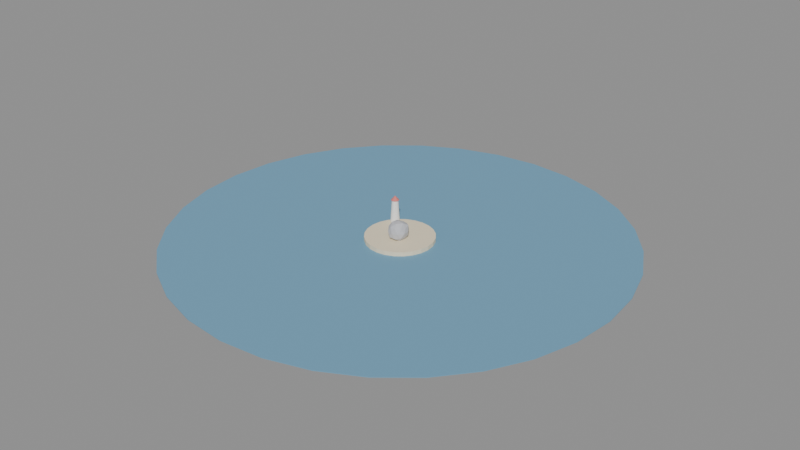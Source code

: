 # Source: lesson-4-inside-the-boulder.blend  (saved by Blender 5.2.45; exported with 4.5.12 LTS)
import bpy
from mathutils import Matrix  # noqa: F401  (used for matrix-valued properties, if any)

bpy.ops.wm.read_factory_settings(use_empty=True)
scene = bpy.context.scene
scene.name = 'Scene'

# ---- materials (node trees are filled in below, after node groups)
mat_sand = bpy.data.materials.new('sand')
mat_sand.diffuse_color = (0.86, 0.76, 0.55, 1.0)
mat_sea = bpy.data.materials.new('sea')
mat_sea.diffuse_color = (0.16, 0.36, 0.52, 1.0)
mat_white = bpy.data.materials.new('white')
mat_white.diffuse_color = (0.92, 0.92, 0.9, 1.0)
mat_red = bpy.data.materials.new('red')
mat_red.diffuse_color = (0.72, 0.2, 0.18, 1.0)
mat_stone = bpy.data.materials.new('stone')
mat_stone.diffuse_color = (0.55, 0.55, 0.58, 1.0)

# ---- material node trees
mat_sand.use_nodes = True; mat_sand.node_tree.nodes.clear()
_N = mat_sand.node_tree.nodes; _L = mat_sand.node_tree.links
n0 = _N.new('ShaderNodeBsdfPrincipled'); n0.name = 'Principled BSDF'; n0.location = (-200, 100)
n0.inputs[0].default_value = (0.86, 0.76, 0.55, 1.0)
n0.inputs[2].default_value = 0.8
n0.inputs[10].default_value = 0.005
n1 = _N.new('ShaderNodeOutputMaterial'); n1.name = 'Material Output'; n1.location = (200, 100)
_L.new(n0.outputs[0], n1.inputs[0])
n1.is_active_output = True
mat_sea.use_nodes = True; mat_sea.node_tree.nodes.clear()
_N = mat_sea.node_tree.nodes; _L = mat_sea.node_tree.links
n0 = _N.new('ShaderNodeBsdfPrincipled'); n0.name = 'Principled BSDF'; n0.location = (-200, 100)
n0.inputs[0].default_value = (0.16, 0.36, 0.52, 1.0)
n0.inputs[2].default_value = 0.8
n0.inputs[10].default_value = 0.005
n1 = _N.new('ShaderNodeOutputMaterial'); n1.name = 'Material Output'; n1.location = (200, 100)
_L.new(n0.outputs[0], n1.inputs[0])
n1.is_active_output = True
mat_white.use_nodes = True; mat_white.node_tree.nodes.clear()
_N = mat_white.node_tree.nodes; _L = mat_white.node_tree.links
n0 = _N.new('ShaderNodeBsdfPrincipled'); n0.name = 'Principled BSDF'; n0.location = (-200, 100)
n0.inputs[0].default_value = (0.92, 0.92, 0.9, 1.0)
n0.inputs[2].default_value = 0.8
n0.inputs[10].default_value = 0.005
n1 = _N.new('ShaderNodeOutputMaterial'); n1.name = 'Material Output'; n1.location = (200, 100)
_L.new(n0.outputs[0], n1.inputs[0])
n1.is_active_output = True
mat_red.use_nodes = True; mat_red.node_tree.nodes.clear()
_N = mat_red.node_tree.nodes; _L = mat_red.node_tree.links
n0 = _N.new('ShaderNodeBsdfPrincipled'); n0.name = 'Principled BSDF'; n0.location = (-200, 100)
n0.inputs[0].default_value = (0.72, 0.2, 0.18, 1.0)
n0.inputs[2].default_value = 0.8
n0.inputs[10].default_value = 0.005
n1 = _N.new('ShaderNodeOutputMaterial'); n1.name = 'Material Output'; n1.location = (200, 100)
_L.new(n0.outputs[0], n1.inputs[0])
n1.is_active_output = True
mat_stone.use_nodes = True; mat_stone.node_tree.nodes.clear()
_N = mat_stone.node_tree.nodes; _L = mat_stone.node_tree.links
n0 = _N.new('ShaderNodeBsdfPrincipled'); n0.name = 'Principled BSDF'; n0.location = (-200, 100)
n0.inputs[0].default_value = (0.55, 0.55, 0.58, 1.0)
n0.inputs[2].default_value = 0.8
n0.inputs[10].default_value = 0.005
n1 = _N.new('ShaderNodeOutputMaterial'); n1.name = 'Material Output'; n1.location = (200, 100)
_L.new(n0.outputs[0], n1.inputs[0])
n1.is_active_output = True

# ---- meshes
me_ground = bpy.data.meshes.new('Ground')
me_ground.from_pydata([(0.0, 6.0, -0.5), (0.0, 6.0, 0.5), (1.553, 5.796, -0.5), (1.553, 5.796, 0.5), (3.0, 5.196, -0.5), (3.0, 5.196, 0.5), (4.243, 4.243, -0.5), (4.243, 4.243, 0.5), (5.196, 3.0, -0.5), (5.196, 3.0, 0.5), (5.796, 1.553, -0.5), (5.796, 1.553, 0.5), (6.0, 0.0, -0.5), (6.0, 0.0, 0.5), (5.796, -1.553, -0.5), (5.796, -1.553, 0.5), (5.196, -3.0, -0.5), (5.196, -3.0, 0.5), (4.243, -4.243, -0.5), (4.243, -4.243, 0.5), (3.0, -5.196, -0.5), (3.0, -5.196, 0.5), (1.553, -5.796, -0.5), (1.553, -5.796, 0.5), (0.0, -6.0, -0.5), (0.0, -6.0, 0.5), (-1.553, -5.796, -0.5), (-1.553, -5.796, 0.5), (-3.0, -5.196, -0.5), (-3.0, -5.196, 0.5), (-4.243, -4.243, -0.5), (-4.243, -4.243, 0.5), (-5.196, -3.0, -0.5), (-5.196, -3.0, 0.5), (-5.796, -1.553, -0.5), (-5.796, -1.553, 0.5), (-6.0, 0.0, -0.5), (-6.0, 0.0, 0.5), (-5.796, 1.553, -0.5), (-5.796, 1.553, 0.5), (-5.196, 3.0, -0.5), (-5.196, 3.0, 0.5), (-4.243, 4.243, -0.5), (-4.243, 4.243, 0.5), (-3.0, 5.196, -0.5), (-3.0, 5.196, 0.5), (-1.553, 5.796, -0.5), (-1.553, 5.796, 0.5)], [], [(0, 1, 3, 2), (2, 3, 5, 4), (4, 5, 7, 6), (6, 7, 9, 8), (8, 9, 11, 10), (10, 11, 13, 12), (12, 13, 15, 14), (14, 15, 17, 16), (16, 17, 19, 18), (18, 19, 21, 20), (20, 21, 23, 22), (22, 23, 25, 24), (24, 25, 27, 26), (26, 27, 29, 28), (28, 29, 31, 30), (30, 31, 33, 32), (32, 33, 35, 34), (34, 35, 37, 36), (36, 37, 39, 38), (38, 39, 41, 40), (40, 41, 43, 42), (42, 43, 45, 44), (3, 1, 47, 45, 43, 41, 39, 37, 35, 33, 31, 29, 27, 25, 23, 21, 19, 17, 15, 13, 11, 9, 7, 5), (44, 45, 47, 46), (46, 47, 1, 0), (0, 2, 4, 6, 8, 10, 12, 14, 16, 18, 20, 22, 24, 26, 28, 30, 32, 34, 36, 38, 40, 42, 44, 46)])
me_ground.materials.append(mat_sand)
me_ground.update()
me_sea = bpy.data.meshes.new('Sea')
me_sea.from_pydata([(0.0, 40.0, -0.05), (0.0, 40.0, 0.05), (7.804, 39.23, -0.05), (7.804, 39.23, 0.05), (15.31, 36.96, -0.05), (15.31, 36.96, 0.05), (22.22, 33.26, -0.05), (22.22, 33.26, 0.05), (28.28, 28.28, -0.05), (28.28, 28.28, 0.05), (33.26, 22.22, -0.05), (33.26, 22.22, 0.05), (36.96, 15.31, -0.05), (36.96, 15.31, 0.05), (39.23, 7.804, -0.05), (39.23, 7.804, 0.05), (40.0, 0.0, -0.05), (40.0, 0.0, 0.05), (39.23, -7.804, -0.05), (39.23, -7.804, 0.05), (36.96, -15.31, -0.05), (36.96, -15.31, 0.05), (33.26, -22.22, -0.05), (33.26, -22.22, 0.05), (28.28, -28.28, -0.05), (28.28, -28.28, 0.05), (22.22, -33.26, -0.05), (22.22, -33.26, 0.05), (15.31, -36.96, -0.05), (15.31, -36.96, 0.05), (7.804, -39.23, -0.05), (7.804, -39.23, 0.05), (0.0, -40.0, -0.05), (0.0, -40.0, 0.05), (-7.804, -39.23, -0.05), (-7.804, -39.23, 0.05), (-15.31, -36.96, -0.05), (-15.31, -36.96, 0.05), (-22.22, -33.26, -0.05), (-22.22, -33.26, 0.05), (-28.28, -28.28, -0.05), (-28.28, -28.28, 0.05), (-33.26, -22.22, -0.05), (-33.26, -22.22, 0.05), (-36.96, -15.31, -0.05), (-36.96, -15.31, 0.05), (-39.23, -7.804, -0.05), (-39.23, -7.804, 0.05), (-40.0, 0.0, -0.05), (-40.0, 0.0, 0.05), (-39.23, 7.804, -0.05), (-39.23, 7.804, 0.05), (-36.96, 15.31, -0.05), (-36.96, 15.31, 0.05), (-33.26, 22.22, -0.05), (-33.26, 22.22, 0.05), (-28.28, 28.28, -0.05), (-28.28, 28.28, 0.05), (-22.22, 33.26, -0.05), (-22.22, 33.26, 0.05), (-15.31, 36.96, -0.05), (-15.31, 36.96, 0.05), (-7.804, 39.23, -0.05), (-7.804, 39.23, 0.05)], [], [(0, 1, 3, 2), (2, 3, 5, 4), (4, 5, 7, 6), (6, 7, 9, 8), (8, 9, 11, 10), (10, 11, 13, 12), (12, 13, 15, 14), (14, 15, 17, 16), (16, 17, 19, 18), (18, 19, 21, 20), (20, 21, 23, 22), (22, 23, 25, 24), (24, 25, 27, 26), (26, 27, 29, 28), (28, 29, 31, 30), (30, 31, 33, 32), (32, 33, 35, 34), (34, 35, 37, 36), (36, 37, 39, 38), (38, 39, 41, 40), (40, 41, 43, 42), (42, 43, 45, 44), (44, 45, 47, 46), (46, 47, 49, 48), (48, 49, 51, 50), (50, 51, 53, 52), (52, 53, 55, 54), (54, 55, 57, 56), (56, 57, 59, 58), (58, 59, 61, 60), (3, 1, 63, 61, 59, 57, 55, 53, 51, 49, 47, 45, 43, 41, 39, 37, 35, 33, 31, 29, 27, 25, 23, 21, 19, 17, 15, 13, 11, 9, 7, 5), (60, 61, 63, 62), (62, 63, 1, 0), (0, 2, 4, 6, 8, 10, 12, 14, 16, 18, 20, 22, 24, 26, 28, 30, 32, 34, 36, 38, 40, 42, 44, 46, 48, 50, 52, 54, 56, 58, 60, 62)])
me_sea.materials.append(mat_sea)
me_sea.update()
me_lighthouse = bpy.data.meshes.new('Lighthouse')
me_lighthouse.from_pydata([(0.2679, 0.6467, 2.0), (0.0, 0.7, 2.0), (0.0, 0.8, -2.0), (0.0, 0.55, 2.0), (0.3061, 0.7391, -2.0), (0.2105, 0.5081, 2.0), (0.5657, 0.5657, -2.0), (0.3889, 0.3889, 2.0), (0.7391, 0.3061, -2.0), (0.5081, 0.2105, 2.0), (0.8, 0.0, -2.0), (0.55, 0.0, 2.0), (0.7391, -0.3061, -2.0), (0.5081, -0.2105, 2.0), (0.5657, -0.5657, -2.0), (0.3889, -0.3889, 2.0), (0.3061, -0.7391, -2.0), (0.2105, -0.5081, 2.0), (0.0, -0.8, -2.0), (0.0, -0.55, 2.0), (-0.3061, -0.7391, -2.0), (-0.2105, -0.5081, 2.0), (-0.5657, -0.5657, -2.0), (-0.3889, -0.3889, 2.0), (-0.7391, -0.3061, -2.0), (-0.5081, -0.2105, 2.0), (-0.8, 0.0, -2.0), (-0.55, 0.0, 2.0), (-0.7391, 0.3061, -2.0), (-0.5081, 0.2105, 2.0), (-0.5657, 0.5657, -2.0), (-0.3889, 0.3889, 2.0), (-0.3061, 0.7391, -2.0), (-0.2105, 0.5081, 2.0), (0.495, 0.495, 2.0), (0.6467, 0.2679, 2.0), (0.7, 0.0, 2.0), (0.6467, -0.2679, 2.0), (0.495, -0.495, 2.0), (0.2679, -0.6467, 2.0), (0.0, -0.7, 2.0), (-0.2679, -0.6467, 2.0), (-0.495, -0.495, 2.0), (-0.6467, -0.2679, 2.0), (-0.7, 0.0, 2.0), (-0.6467, 0.2679, 2.0), (-0.495, 0.495, 2.0), (-0.2679, 0.6467, 2.0), (0.0, 0.0, 2.8)], [], [(1, 0, 34, 35, 36, 37, 38, 39, 40, 41, 42, 43, 44, 45, 46, 47), (2, 3, 5, 4), (45, 48, 46), (4, 5, 7, 6), (44, 48, 45), (6, 7, 9, 8), (43, 48, 44), (8, 9, 11, 10), (42, 48, 43), (10, 11, 13, 12), (41, 48, 42), (12, 13, 15, 14), (40, 48, 41), (14, 15, 17, 16), (39, 48, 40), (16, 17, 19, 18), (38, 48, 39), (18, 19, 21, 20), (37, 48, 38), (20, 21, 23, 22), (36, 48, 37), (22, 23, 25, 24), (35, 48, 36), (24, 25, 27, 26), (34, 48, 35), (26, 27, 29, 28), (47, 48, 1), (0, 48, 34), (28, 29, 31, 30), (5, 3, 33, 31, 29, 27, 25, 23, 21, 19, 17, 15, 13, 11, 9, 7), (1, 48, 0), (30, 31, 33, 32), (46, 48, 47), (32, 33, 3, 2), (2, 4, 6, 8, 10, 12, 14, 16, 18, 20, 22, 24, 26, 28, 30, 32)])
me_lighthouse.polygons.foreach_set('material_index', [1, 0, 1, 0, 1, 0, 1, 0, 1, 0, 1, 0, 1, 0, 1, 0, 1, 0, 1, 0, 1, 0, 1, 0, 1, 0, 1, 1, 0, 0, 1, 0, 1, 0, 0])
me_lighthouse.materials.append(mat_white)
me_lighthouse.materials.append(mat_red)
me_lighthouse.update()
me_boulder = bpy.data.meshes.new('Boulder')
me_boulder.from_pydata([(0.0, 0.0, -1.77), (1.3, -0.9448, -0.8037), (-0.5221, -1.607, -0.8448), (-1.586, 0.0, -0.7931), (-0.4931, 1.518, -0.7978), (1.305, 0.9484, -0.8068), (0.4706, -1.448, 0.7614), (-1.292, -0.9384, 0.7983), (-1.313, 0.954, 0.8116), (0.5129, 1.579, 0.83), (1.502, 0.0, 0.7512), (0.0, 0.0, 1.732), (-0.2727, -0.8394, -1.428), (0.7911, -0.5748, -1.582), (0.4812, -1.481, -0.9625), (1.418, 0.0, -0.8762), (0.8096, 0.5882, -1.619), (-0.9984, 0.0, -1.615), (-1.253, -0.9104, -0.9573), (-0.2942, 0.9056, -1.541), (-1.167, 0.8478, -0.8915), (0.4363, 1.343, -0.8726), (1.702, -0.5529, 0.0), (1.589, 0.5164, 0.0), (0.0, -1.704, 0.0), (1.009, -1.389, 0.0), (-1.582, -0.5141, 0.0), (-1.042, -1.434, 0.0), (-1.039, 1.43, 0.0), (-1.777, 0.5773, 0.0), (1.05, 1.446, 0.0), (0.0, 1.817, 0.0), (1.226, -0.891, 0.9368), (-0.4792, -1.475, 0.9584), (-1.507, 0.0, 0.9312), (-0.4537, 1.396, 0.9075), (1.313, 0.9537, 1.003), (0.3098, -0.9534, 1.622), (0.9819, 0.0, 1.589), (-0.7802, -0.5668, 1.56), (-0.7381, 0.5363, 1.476), (0.2784, 0.8569, 1.458), (-0.4, 0.0, 0.8), (-0.4, 0.0, 0.9), (-0.4, 0.0, 1.0), (-0.3, 0.0, 0.8), (-0.3, 0.0, 0.9), (-0.3, 0.0, 1.0), (-0.2, 0.0, 0.8), (-0.2, 0.0, 0.9), (-0.2, 0.0, 1.0), (-0.1, 0.0, 0.8), (-0.1, 0.0, 0.9), (-0.1, 0.0, 1.0), (0.0, 0.0, 0.8), (0.0, 0.0, 0.9), (0.0, 0.0, 1.0), (0.1, 0.0, 0.8), (0.1, 0.0, 0.9), (0.1, 0.0, 1.0), (0.2, 0.0, 0.8), (0.2, 0.0, 0.9), (0.2, 0.0, 1.0), (0.3, 0.0, 0.8), (0.3, 0.0, 0.9), (0.3, 0.0, 1.0), (0.4, 0.0, 0.8), (0.4, 0.0, 0.9), (0.4, 0.0, 1.0), (0.5, 0.0, 0.8), (0.5, 0.0, 0.9), (0.5, 0.0, 1.0), (0.6, 0.0, 0.8), (0.6, 0.0, 0.9), (0.6, 0.0, 1.0), (0.7, 0.0, 0.8), (0.7, 0.0, 0.9), (0.7, 0.0, 1.0), (-0.7, 0.0, 0.5), (-0.7, 0.0, 0.6), (-0.7, 0.0, 0.7), (-0.6, 0.0, 0.5), (-0.6, 0.0, 0.6), (-0.6, 0.0, 0.7), (-0.5, 0.0, 0.5), (-0.5, 0.0, 0.6), (-0.5, 0.0, 0.7), (-0.7, 0.0, 0.2), (-0.7, 0.0, 0.3), (-0.7, 0.0, 0.4), (-0.6, 0.0, 0.2), (-0.6, 0.0, 0.3), (-0.6, 0.0, 0.4), (-0.5, 0.0, 0.2), (-0.5, 0.0, 0.3), (-0.5, 0.0, 0.4), (-0.7, 0.0, -0.1), (-0.7, 0.0, 0.0), (-0.7, 0.0, 0.1), (-0.6, 0.0, -0.1), (-0.6, 0.0, 0.0), (-0.6, 0.0, 0.1), (-0.5, 0.0, -0.1), (-0.5, 0.0, 0.0), (-0.5, 0.0, 0.1), (-0.7, 0.0, -0.4), (-0.7, 0.0, -0.3), (-0.7, 0.0, -0.2), (-0.6, 0.0, -0.4), (-0.6, 0.0, -0.3), (-0.6, 0.0, -0.2), (-0.5, 0.0, -0.4), (-0.5, 0.0, -0.3), (-0.5, 0.0, -0.2), (-0.7, 0.0, -0.7), (-0.7, 0.0, -0.6), (-0.7, 0.0, -0.5), (-0.6, 0.0, -0.7), (-0.6, 0.0, -0.6), (-0.6, 0.0, -0.5), (-0.5, 0.0, -0.7), (-0.5, 0.0, -0.6), (-0.5, 0.0, -0.5), (-0.4, 0.0, -1.0), (-0.4, 0.0, -0.9), (-0.4, 0.0, -0.8), (-0.3, 0.0, -1.0), (-0.3, 0.0, -0.9), (-0.3, 0.0, -0.8), (-0.2, 0.0, -1.0), (-0.2, 0.0, -0.9), (-0.2, 0.0, -0.8), (-0.1, 0.0, -1.0), (-0.1, 0.0, -0.9), (-0.1, 0.0, -0.8), (0.0, 0.0, -1.0), (0.0, 0.0, -0.9), (0.0, 0.0, -0.8), (0.1, 0.0, -1.0), (0.1, 0.0, -0.9), (0.1, 0.0, -0.8), (0.2, 0.0, -1.0), (0.2, 0.0, -0.9), (0.2, 0.0, -0.8), (0.3, 0.0, -1.0), (0.3, 0.0, -0.9), (0.3, 0.0, -0.8), (0.4, 0.0, -1.0), (0.4, 0.0, -0.9), (0.4, 0.0, -0.8), (0.5, 0.0, -1.0), (0.5, 0.0, -0.9), (0.5, 0.0, -0.8), (0.6, 0.0, -1.0), (0.6, 0.0, -0.9), (0.6, 0.0, -0.8), (0.7, 0.0, -1.0), (0.7, 0.0, -0.9), (0.7, 0.0, -0.8)], [], [(0, 13, 12), (1, 13, 15), (0, 12, 17), (0, 17, 19), (0, 19, 16), (1, 15, 22), (2, 14, 24), (3, 18, 26), (4, 20, 28), (5, 21, 30), (1, 22, 25), (2, 24, 27), (3, 26, 29), (4, 28, 31), (5, 30, 23), (6, 32, 37), (7, 33, 39), (8, 34, 40), (9, 35, 41), (10, 36, 38), (38, 41, 11), (38, 36, 41), (36, 9, 41), (41, 40, 11), (41, 35, 40), (35, 8, 40), (40, 39, 11), (40, 34, 39), (34, 7, 39), (39, 37, 11), (39, 33, 37), (33, 6, 37), (37, 38, 11), (37, 32, 38), (32, 10, 38), (23, 36, 10), (23, 30, 36), (30, 9, 36), (31, 35, 9), (31, 28, 35), (28, 8, 35), (29, 34, 8), (29, 26, 34), (26, 7, 34), (27, 33, 7), (27, 24, 33), (24, 6, 33), (25, 32, 6), (25, 22, 32), (22, 10, 32), (30, 31, 9), (30, 21, 31), (21, 4, 31), (28, 29, 8), (28, 20, 29), (20, 3, 29), (26, 27, 7), (26, 18, 27), (18, 2, 27), (24, 25, 6), (24, 14, 25), (14, 1, 25), (22, 23, 10), (22, 15, 23), (15, 5, 23), (16, 21, 5), (16, 19, 21), (19, 4, 21), (19, 20, 4), (19, 17, 20), (17, 3, 20), (17, 18, 3), (17, 12, 18), (12, 2, 18), (15, 16, 5), (15, 13, 16), (13, 0, 16), (12, 14, 2), (12, 13, 14), (13, 1, 14)])
me_boulder.materials.append(mat_stone)
me_boulder.update()

# ---- objects
ob_ground = bpy.data.objects.new('Ground', me_ground)
ob_sea = bpy.data.objects.new('Sea', me_sea)
ob_lighthouse = bpy.data.objects.new('Lighthouse', me_lighthouse)
ob_boulder = bpy.data.objects.new('Boulder', me_boulder)

# ---- transforms, parenting, visibility, modifiers, constraints
ob_ground.location = (0.0, 0.0, -0.5)
ob_sea.location = (0.0, 0.0, -0.8)
ob_sea.hide_select = True
ob_lighthouse.location = (-4.0, 3.5, 2.0)
ob_boulder.location = (0.5, -1.0, 1.5)

# ---- collection membership
scene.collection.objects.link(ob_ground)
scene.collection.objects.link(ob_sea)
scene.collection.objects.link(ob_lighthouse)
scene.collection.objects.link(ob_boulder)

# ---- scene / render settings (as saved in the file)
scene.frame_start = 1; scene.frame_end = 250; scene.frame_set(1)
scene.render.engine = 'BLENDER_EEVEE_NEXT'
scene.render.bake_bias = 0.0
scene.render.bake_samples = 0
scene.render.compositor_device = 'GPU'
scene.eevee.use_volume_custom_range = False
scene.eevee.fast_gi_thickness_near = 0.1
scene.eevee.fast_gi_thickness_far = 0.0
scene.eevee.ray_tracing_options.screen_trace_thickness = 0.1
bpy.context.view_layer.update()

# ---- added for rendering (the .blend has no active camera and no usable light): camera, sun + grey world if the file has none
cam_auto = bpy.data.cameras.new('AutoCamera')
cam_auto.lens = 50.0
cam_auto.sensor_width = 36.0
cam_auto.clip_end = 1839.49
ob_auto_camera = bpy.data.objects.new('AutoCamera', cam_auto)
scene.collection.objects.link(ob_auto_camera)
ob_auto_camera.location = (104.815, -125.778, 85.7517)
ob_auto_camera.rotation_euler = (1.09748, -7.21219e-08, 0.694738)
scene.camera = ob_auto_camera
light_auto_sun = bpy.data.lights.new('AutoSun', 'SUN')
light_auto_sun.energy = 3.0
light_auto_sun.angle = 0.0523599
ob_auto_sun = bpy.data.objects.new('AutoSun', light_auto_sun)
scene.collection.objects.link(ob_auto_sun)
ob_auto_sun.rotation_euler = (0.872665, 0.174533, 0.523599)
if scene.world is None:
    world_auto = bpy.data.worlds.new('AutoWorld')
    world_auto.color = (0.3, 0.3, 0.3)
    scene.world = world_auto
bpy.context.view_layer.update()
